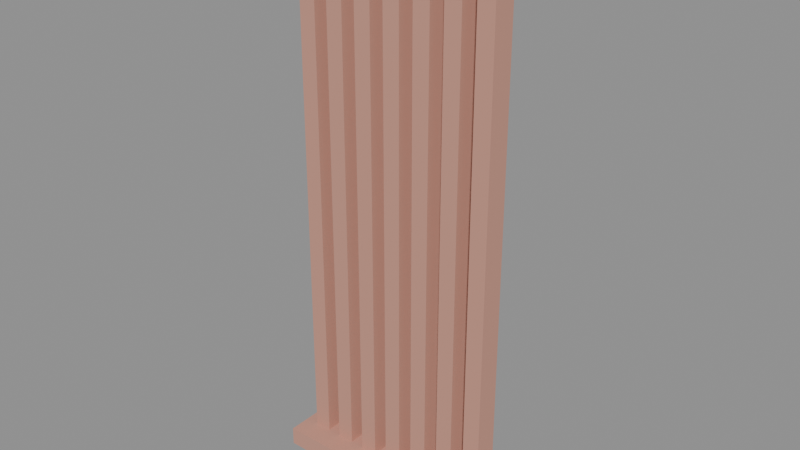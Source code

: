 # Source: source.blend  (saved by Blender 5.2.45; exported with 4.5.12 LTS)
import bpy
from mathutils import Matrix  # noqa: F401  (used for matrix-valued properties, if any)

bpy.ops.wm.read_factory_settings(use_empty=True)
scene = bpy.context.scene
scene.name = 'Scene'

# ---- images (referenced by path relative to the original .blend; pixels are not part of the script)
import os
ASSET_DIR = os.environ.get("B2B_ASSET_DIR", "")  # directory of the original .blend (textures are referenced by path, not embedded)
HERE = os.path.dirname(os.path.abspath(__file__))  # packed textures are extracted next to this script under _unpacked/

def load_image(name, relpath, width, height, colorspace="sRGB"):
    """Load a texture the original file referenced (path relative to the .blend, or extracted next to this script)."""
    p = next((c for c in (os.path.join(HERE, relpath), os.path.join(ASSET_DIR, relpath)) if relpath and os.path.exists(c)), "")
    if p:
        img = bpy.data.images.load(p, check_existing=True)
        img.name = name
    else:  # same state as the original file: an image datablock whose file is absent (Cycles renders it pink)
        img = bpy.data.images.new(name, width, height)
        img.source = "FILE"
        img.filepath = "//" + (relpath or name)
    img.colorspace_settings.name = colorspace
    return img
img_palette_png = load_image('palette.png', '_unpacked/palette.cadebe72.png', 2508, 2508, 'sRGB')

# ---- materials (node trees are filled in below, after node groups)
mat_sharedpalette_v001 = bpy.data.materials.new('SharedPalette_v001')

# ---- material node trees
mat_sharedpalette_v001.use_nodes = True; mat_sharedpalette_v001.node_tree.nodes.clear()
_N = mat_sharedpalette_v001.node_tree.nodes; _L = mat_sharedpalette_v001.node_tree.links
n0 = _N.new('ShaderNodeBsdfPrincipled'); n0.name = 'Principled BSDF'; n0.location = (-200, 100)
n0.inputs[2].default_value = 0.8
n0.inputs[10].default_value = 0.005
n1 = _N.new('ShaderNodeOutputMaterial'); n1.name = 'Material Output'; n1.location = (200, 100)
n2 = _N.new('ShaderNodeTexImage'); n2.name = 'Image Texture'; n2.location = (0, 0)
n2.image = img_palette_png
n2.interpolation = 'Closest'
_L.new(n0.outputs[0], n1.inputs[0])
_L.new(n2.outputs[0], n0.inputs[0])
n1.is_active_output = True

# ---- meshes
me_cube = bpy.data.meshes.new('Cube')
me_cube.from_pydata([(-0.37, -0.11, -0.03), (-0.37, -0.11, 0.03), (-0.37, 0.11, -0.03), (-0.37, 0.11, 0.03), (0.37, -0.11, -0.03), (0.37, -0.11, 0.03), (0.37, 0.11, -0.03), (0.37, 0.11, 0.03)], [], [(0, 1, 3, 2), (2, 3, 7, 6), (6, 7, 5, 4), (4, 5, 1, 0), (2, 6, 4, 0), (7, 3, 1, 5)])
_uv = me_cube.uv_layers.new(name='UVMap')
_uv.uv.foreach_set('vector', [0.2657, 0.6094, 0.2657, 0.6094, 0.2657, 0.6094, 0.2657, 0.6094, 0.2657, 0.6094, 0.2657, 0.6094, 0.2657, 0.6094, 0.2657, 0.6094, 0.2657, 0.6094, 0.2657, 0.6094, 0.2657, 0.6094, 0.2657, 0.6094, 0.2657, 0.6094, 0.2657, 0.6094, 0.2657, 0.6094, 0.2657, 0.6094, 0.2657, 0.6094, 0.2657, 0.6094, 0.2657, 0.6094, 0.2657, 0.6094, 0.2657, 0.6094, 0.2657, 0.6094, 0.2657, 0.6094, 0.2657, 0.6094])
me_cube.materials.append(mat_sharedpalette_v001)
me_cube.update()
me_cube_001 = bpy.data.meshes.new('Cube.001')
me_cube_001.from_pydata([(-0.0275, -0.0375, -0.88), (-0.0275, -0.0375, 0.88), (-0.0275, 0.0375, -0.88), (-0.0275, 0.0375, 0.88), (0.0275, -0.0375, -0.88), (0.0275, -0.0375, 0.88), (0.0275, 0.0375, -0.88), (0.0275, 0.0375, 0.88)], [], [(0, 1, 3, 2), (2, 3, 7, 6), (6, 7, 5, 4), (4, 5, 1, 0), (2, 6, 4, 0), (7, 3, 1, 5)])
_uv = me_cube_001.uv_layers.new(name='UVMap')
_uv.uv.foreach_set('vector', [0.2657, 0.6094, 0.2657, 0.6094, 0.2657, 0.6094, 0.2657, 0.6094, 0.2657, 0.6094, 0.2657, 0.6094, 0.2657, 0.6094, 0.2657, 0.6094, 0.2657, 0.6094, 0.2657, 0.6094, 0.2657, 0.6094, 0.2657, 0.6094, 0.2657, 0.6094, 0.2657, 0.6094, 0.2657, 0.6094, 0.2657, 0.6094, 0.2657, 0.6094, 0.2657, 0.6094, 0.2657, 0.6094, 0.2657, 0.6094, 0.2657, 0.6094, 0.2657, 0.6094, 0.2657, 0.6094, 0.2657, 0.6094])
me_cube_001.materials.append(mat_sharedpalette_v001)
me_cube_001.update()
me_cube_002 = bpy.data.meshes.new('Cube.002')
me_cube_002.from_pydata([(-0.0275, -0.0375, -0.88), (-0.0275, -0.0375, 0.88), (-0.0275, 0.0375, -0.88), (-0.0275, 0.0375, 0.88), (0.0275, -0.0375, -0.88), (0.0275, -0.0375, 0.88), (0.0275, 0.0375, -0.88), (0.0275, 0.0375, 0.88)], [], [(0, 1, 3, 2), (2, 3, 7, 6), (6, 7, 5, 4), (4, 5, 1, 0), (2, 6, 4, 0), (7, 3, 1, 5)])
_uv = me_cube_002.uv_layers.new(name='UVMap')
_uv.uv.foreach_set('vector', [0.2657, 0.6094, 0.2657, 0.6094, 0.2657, 0.6094, 0.2657, 0.6094, 0.2657, 0.6094, 0.2657, 0.6094, 0.2657, 0.6094, 0.2657, 0.6094, 0.2657, 0.6094, 0.2657, 0.6094, 0.2657, 0.6094, 0.2657, 0.6094, 0.2657, 0.6094, 0.2657, 0.6094, 0.2657, 0.6094, 0.2657, 0.6094, 0.2657, 0.6094, 0.2657, 0.6094, 0.2657, 0.6094, 0.2657, 0.6094, 0.2657, 0.6094, 0.2657, 0.6094, 0.2657, 0.6094, 0.2657, 0.6094])
me_cube_002.materials.append(mat_sharedpalette_v001)
me_cube_002.update()
me_cube_003 = bpy.data.meshes.new('Cube.003')
me_cube_003.from_pydata([(-0.0275, -0.0375, -0.88), (-0.0275, -0.0375, 0.88), (-0.0275, 0.0375, -0.88), (-0.0275, 0.0375, 0.88), (0.0275, -0.0375, -0.88), (0.0275, -0.0375, 0.88), (0.0275, 0.0375, -0.88), (0.0275, 0.0375, 0.88)], [], [(0, 1, 3, 2), (2, 3, 7, 6), (6, 7, 5, 4), (4, 5, 1, 0), (2, 6, 4, 0), (7, 3, 1, 5)])
_uv = me_cube_003.uv_layers.new(name='UVMap')
_uv.uv.foreach_set('vector', [0.2657, 0.6094, 0.2657, 0.6094, 0.2657, 0.6094, 0.2657, 0.6094, 0.2657, 0.6094, 0.2657, 0.6094, 0.2657, 0.6094, 0.2657, 0.6094, 0.2657, 0.6094, 0.2657, 0.6094, 0.2657, 0.6094, 0.2657, 0.6094, 0.2657, 0.6094, 0.2657, 0.6094, 0.2657, 0.6094, 0.2657, 0.6094, 0.2657, 0.6094, 0.2657, 0.6094, 0.2657, 0.6094, 0.2657, 0.6094, 0.2657, 0.6094, 0.2657, 0.6094, 0.2657, 0.6094, 0.2657, 0.6094])
me_cube_003.materials.append(mat_sharedpalette_v001)
me_cube_003.update()
me_cube_004 = bpy.data.meshes.new('Cube.004')
me_cube_004.from_pydata([(-0.0275, -0.0375, -0.88), (-0.0275, -0.0375, 0.88), (-0.0275, 0.0375, -0.88), (-0.0275, 0.0375, 0.88), (0.0275, -0.0375, -0.88), (0.0275, -0.0375, 0.88), (0.0275, 0.0375, -0.88), (0.0275, 0.0375, 0.88)], [], [(0, 1, 3, 2), (2, 3, 7, 6), (6, 7, 5, 4), (4, 5, 1, 0), (2, 6, 4, 0), (7, 3, 1, 5)])
_uv = me_cube_004.uv_layers.new(name='UVMap')
_uv.uv.foreach_set('vector', [0.2657, 0.6094, 0.2657, 0.6094, 0.2657, 0.6094, 0.2657, 0.6094, 0.2657, 0.6094, 0.2657, 0.6094, 0.2657, 0.6094, 0.2657, 0.6094, 0.2657, 0.6094, 0.2657, 0.6094, 0.2657, 0.6094, 0.2657, 0.6094, 0.2657, 0.6094, 0.2657, 0.6094, 0.2657, 0.6094, 0.2657, 0.6094, 0.2657, 0.6094, 0.2657, 0.6094, 0.2657, 0.6094, 0.2657, 0.6094, 0.2657, 0.6094, 0.2657, 0.6094, 0.2657, 0.6094, 0.2657, 0.6094])
me_cube_004.materials.append(mat_sharedpalette_v001)
me_cube_004.update()
me_cube_005 = bpy.data.meshes.new('Cube.005')
me_cube_005.from_pydata([(-0.0275, -0.0375, -0.88), (-0.0275, -0.0375, 0.88), (-0.0275, 0.0375, -0.88), (-0.0275, 0.0375, 0.88), (0.0275, -0.0375, -0.88), (0.0275, -0.0375, 0.88), (0.0275, 0.0375, -0.88), (0.0275, 0.0375, 0.88)], [], [(0, 1, 3, 2), (2, 3, 7, 6), (6, 7, 5, 4), (4, 5, 1, 0), (2, 6, 4, 0), (7, 3, 1, 5)])
_uv = me_cube_005.uv_layers.new(name='UVMap')
_uv.uv.foreach_set('vector', [0.2657, 0.6094, 0.2657, 0.6094, 0.2657, 0.6094, 0.2657, 0.6094, 0.2657, 0.6094, 0.2657, 0.6094, 0.2657, 0.6094, 0.2657, 0.6094, 0.2657, 0.6094, 0.2657, 0.6094, 0.2657, 0.6094, 0.2657, 0.6094, 0.2657, 0.6094, 0.2657, 0.6094, 0.2657, 0.6094, 0.2657, 0.6094, 0.2657, 0.6094, 0.2657, 0.6094, 0.2657, 0.6094, 0.2657, 0.6094, 0.2657, 0.6094, 0.2657, 0.6094, 0.2657, 0.6094, 0.2657, 0.6094])
me_cube_005.materials.append(mat_sharedpalette_v001)
me_cube_005.update()
me_cube_006 = bpy.data.meshes.new('Cube.006')
me_cube_006.from_pydata([(-0.0275, -0.0375, -0.88), (-0.0275, -0.0375, 0.88), (-0.0275, 0.0375, -0.88), (-0.0275, 0.0375, 0.88), (0.0275, -0.0375, -0.88), (0.0275, -0.0375, 0.88), (0.0275, 0.0375, -0.88), (0.0275, 0.0375, 0.88)], [], [(0, 1, 3, 2), (2, 3, 7, 6), (6, 7, 5, 4), (4, 5, 1, 0), (2, 6, 4, 0), (7, 3, 1, 5)])
_uv = me_cube_006.uv_layers.new(name='UVMap')
_uv.uv.foreach_set('vector', [0.2657, 0.6094, 0.2657, 0.6094, 0.2657, 0.6094, 0.2657, 0.6094, 0.2657, 0.6094, 0.2657, 0.6094, 0.2657, 0.6094, 0.2657, 0.6094, 0.2657, 0.6094, 0.2657, 0.6094, 0.2657, 0.6094, 0.2657, 0.6094, 0.2657, 0.6094, 0.2657, 0.6094, 0.2657, 0.6094, 0.2657, 0.6094, 0.2657, 0.6094, 0.2657, 0.6094, 0.2657, 0.6094, 0.2657, 0.6094, 0.2657, 0.6094, 0.2657, 0.6094, 0.2657, 0.6094, 0.2657, 0.6094])
me_cube_006.materials.append(mat_sharedpalette_v001)
me_cube_006.update()
me_cube_007 = bpy.data.meshes.new('Cube.007')
me_cube_007.from_pydata([(-0.0275, -0.0375, -0.88), (-0.0275, -0.0375, 0.88), (-0.0275, 0.0375, -0.88), (-0.0275, 0.0375, 0.88), (0.0275, -0.0375, -0.88), (0.0275, -0.0375, 0.88), (0.0275, 0.0375, -0.88), (0.0275, 0.0375, 0.88)], [], [(0, 1, 3, 2), (2, 3, 7, 6), (6, 7, 5, 4), (4, 5, 1, 0), (2, 6, 4, 0), (7, 3, 1, 5)])
_uv = me_cube_007.uv_layers.new(name='UVMap')
_uv.uv.foreach_set('vector', [0.2657, 0.6094, 0.2657, 0.6094, 0.2657, 0.6094, 0.2657, 0.6094, 0.2657, 0.6094, 0.2657, 0.6094, 0.2657, 0.6094, 0.2657, 0.6094, 0.2657, 0.6094, 0.2657, 0.6094, 0.2657, 0.6094, 0.2657, 0.6094, 0.2657, 0.6094, 0.2657, 0.6094, 0.2657, 0.6094, 0.2657, 0.6094, 0.2657, 0.6094, 0.2657, 0.6094, 0.2657, 0.6094, 0.2657, 0.6094, 0.2657, 0.6094, 0.2657, 0.6094, 0.2657, 0.6094, 0.2657, 0.6094])
me_cube_007.materials.append(mat_sharedpalette_v001)
me_cube_007.update()

# ---- objects
ob_acoustic_panel_foot = bpy.data.objects.new('Acoustic panel foot', me_cube)
ob_vertical_wood_slat = bpy.data.objects.new('Vertical wood slat', me_cube_001)
ob_vertical_wood_slat_001 = bpy.data.objects.new('Vertical wood slat.001', me_cube_002)
ob_vertical_wood_slat_002 = bpy.data.objects.new('Vertical wood slat.002', me_cube_003)
ob_vertical_wood_slat_003 = bpy.data.objects.new('Vertical wood slat.003', me_cube_004)
ob_vertical_wood_slat_004 = bpy.data.objects.new('Vertical wood slat.004', me_cube_005)
ob_vertical_wood_slat_005 = bpy.data.objects.new('Vertical wood slat.005', me_cube_006)
ob_vertical_wood_slat_006 = bpy.data.objects.new('Vertical wood slat.006', me_cube_007)

# ---- transforms, parenting, visibility, modifiers, constraints
ob_acoustic_panel_foot.location = (0.0, 0.0, 0.03)
ob_vertical_wood_slat.location = (-0.3, 0.0, 0.91)
ob_vertical_wood_slat_001.location = (-0.2, 0.0, 0.91)
ob_vertical_wood_slat_002.location = (-0.1, 0.0, 0.91)
ob_vertical_wood_slat_003.location = (0.0, 0.0, 0.91)
ob_vertical_wood_slat_004.location = (0.1, 0.0, 0.91)
ob_vertical_wood_slat_005.location = (0.2, 0.0, 0.91)
ob_vertical_wood_slat_006.location = (0.3, 0.0, 0.91)

# ---- collection membership
scene.collection.objects.link(ob_acoustic_panel_foot)
scene.collection.objects.link(ob_vertical_wood_slat)
scene.collection.objects.link(ob_vertical_wood_slat_001)
scene.collection.objects.link(ob_vertical_wood_slat_002)
scene.collection.objects.link(ob_vertical_wood_slat_003)
scene.collection.objects.link(ob_vertical_wood_slat_004)
scene.collection.objects.link(ob_vertical_wood_slat_005)
scene.collection.objects.link(ob_vertical_wood_slat_006)

# ---- scene / render settings (as saved in the file)
scene.frame_start = 1; scene.frame_end = 250; scene.frame_set(1)
scene.render.engine = 'BLENDER_EEVEE_NEXT'
scene.render.bake_bias = 0.0
scene.render.bake_samples = 0
scene.render.compositor_device = 'GPU'
scene.eevee.use_volume_custom_range = False
scene.eevee.fast_gi_thickness_near = 0.1
scene.eevee.fast_gi_thickness_far = 0.0
scene.eevee.ray_tracing_options.screen_trace_thickness = 0.1
bpy.context.view_layer.update()

# ---- added for rendering (the .blend has no active camera and no usable light): camera, sun + grey world if the file has none
cam_auto = bpy.data.cameras.new('AutoCamera')
cam_auto.lens = 50.0
cam_auto.sensor_width = 36.0
cam_auto.clip_end = 1000.0
ob_auto_camera = bpy.data.objects.new('AutoCamera', cam_auto)
scene.collection.objects.link(ob_auto_camera)
ob_auto_camera.location = (1.80362, -2.16434, 2.33789)
ob_auto_camera.rotation_euler = (1.09748, -7.21219e-08, 0.694738)
scene.camera = ob_auto_camera
light_auto_sun = bpy.data.lights.new('AutoSun', 'SUN')
light_auto_sun.energy = 3.0
light_auto_sun.angle = 0.0523599
ob_auto_sun = bpy.data.objects.new('AutoSun', light_auto_sun)
scene.collection.objects.link(ob_auto_sun)
ob_auto_sun.rotation_euler = (0.872665, 0.174533, 0.523599)
if scene.world is None:
    world_auto = bpy.data.worlds.new('AutoWorld')
    world_auto.color = (0.3, 0.3, 0.3)
    scene.world = world_auto
bpy.context.view_layer.update()
